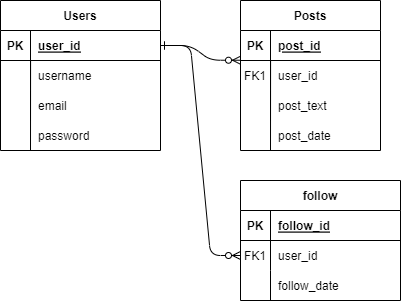

The diagram above was exported from draw.io. Its source (the exported page's mxGraphModel, read from the mxfile embedded in the PNG):
<mxGraphModel dx="868" dy="425" grid="1" gridSize="10" guides="1" tooltips="1" connect="1" arrows="1" fold="1" page="1" pageScale="1" pageWidth="850" pageHeight="1100" math="0" shadow="0" extFonts="Permanent Marker^https://fonts.googleapis.com/css?family=Permanent+Marker">
  <root>
    <mxCell id="0" />
    <mxCell id="1" parent="0" />
    <mxCell id="C-vyLk0tnHw3VtMMgP7b-1" value="" style="edgeStyle=entityRelationEdgeStyle;endArrow=ERzeroToMany;startArrow=ERone;endFill=1;startFill=0;entryX=0;entryY=0.991;entryDx=0;entryDy=0;entryPerimeter=0;" parent="1" source="C-vyLk0tnHw3VtMMgP7b-24" target="C-vyLk0tnHw3VtMMgP7b-3" edge="1">
      <mxGeometry width="100" height="100" relative="1" as="geometry">
        <mxPoint x="340" y="720" as="sourcePoint" />
        <mxPoint x="440" y="620" as="targetPoint" />
      </mxGeometry>
    </mxCell>
    <mxCell id="C-vyLk0tnHw3VtMMgP7b-12" value="" style="edgeStyle=entityRelationEdgeStyle;endArrow=ERzeroToMany;startArrow=ERone;endFill=1;startFill=0;exitX=1;exitY=0.5;exitDx=0;exitDy=0;entryX=0;entryY=0.5;entryDx=0;entryDy=0;" parent="1" source="C-vyLk0tnHw3VtMMgP7b-24" target="C-vyLk0tnHw3VtMMgP7b-17" edge="1">
      <mxGeometry width="100" height="100" relative="1" as="geometry">
        <mxPoint x="400" y="180" as="sourcePoint" />
        <mxPoint x="460" y="205" as="targetPoint" />
      </mxGeometry>
    </mxCell>
    <mxCell id="C-vyLk0tnHw3VtMMgP7b-2" value="Posts" style="shape=table;startSize=30;container=1;collapsible=1;childLayout=tableLayout;fixedRows=1;rowLines=0;fontStyle=1;align=center;resizeLast=1;" parent="1" vertex="1">
      <mxGeometry x="450" y="120" width="140" height="150" as="geometry" />
    </mxCell>
    <mxCell id="C-vyLk0tnHw3VtMMgP7b-3" value="" style="shape=partialRectangle;collapsible=0;dropTarget=0;pointerEvents=0;fillColor=none;points=[[0,0.5],[1,0.5]];portConstraint=eastwest;top=0;left=0;right=0;bottom=1;" parent="C-vyLk0tnHw3VtMMgP7b-2" vertex="1">
      <mxGeometry y="30" width="140" height="30" as="geometry" />
    </mxCell>
    <mxCell id="C-vyLk0tnHw3VtMMgP7b-4" value="PK" style="shape=partialRectangle;overflow=hidden;connectable=0;fillColor=none;top=0;left=0;bottom=0;right=0;fontStyle=1;" parent="C-vyLk0tnHw3VtMMgP7b-3" vertex="1">
      <mxGeometry width="30" height="30" as="geometry">
        <mxRectangle width="30" height="30" as="alternateBounds" />
      </mxGeometry>
    </mxCell>
    <mxCell id="C-vyLk0tnHw3VtMMgP7b-5" value="post_id" style="shape=partialRectangle;overflow=hidden;connectable=0;fillColor=none;top=0;left=0;bottom=0;right=0;align=left;spacingLeft=6;fontStyle=5;" parent="C-vyLk0tnHw3VtMMgP7b-3" vertex="1">
      <mxGeometry x="30" width="110" height="30" as="geometry">
        <mxRectangle width="110" height="30" as="alternateBounds" />
      </mxGeometry>
    </mxCell>
    <mxCell id="C-vyLk0tnHw3VtMMgP7b-6" value="" style="shape=partialRectangle;collapsible=0;dropTarget=0;pointerEvents=0;fillColor=none;points=[[0,0.5],[1,0.5]];portConstraint=eastwest;top=0;left=0;right=0;bottom=0;" parent="C-vyLk0tnHw3VtMMgP7b-2" vertex="1">
      <mxGeometry y="60" width="140" height="30" as="geometry" />
    </mxCell>
    <mxCell id="C-vyLk0tnHw3VtMMgP7b-7" value="FK1" style="shape=partialRectangle;overflow=hidden;connectable=0;fillColor=none;top=0;left=0;bottom=0;right=0;" parent="C-vyLk0tnHw3VtMMgP7b-6" vertex="1">
      <mxGeometry width="30" height="30" as="geometry">
        <mxRectangle width="30" height="30" as="alternateBounds" />
      </mxGeometry>
    </mxCell>
    <mxCell id="C-vyLk0tnHw3VtMMgP7b-8" value="user_id " style="shape=partialRectangle;overflow=hidden;connectable=0;fillColor=none;top=0;left=0;bottom=0;right=0;align=left;spacingLeft=6;" parent="C-vyLk0tnHw3VtMMgP7b-6" vertex="1">
      <mxGeometry x="30" width="110" height="30" as="geometry">
        <mxRectangle width="110" height="30" as="alternateBounds" />
      </mxGeometry>
    </mxCell>
    <mxCell id="C-vyLk0tnHw3VtMMgP7b-9" value="" style="shape=partialRectangle;collapsible=0;dropTarget=0;pointerEvents=0;fillColor=none;points=[[0,0.5],[1,0.5]];portConstraint=eastwest;top=0;left=0;right=0;bottom=0;" parent="C-vyLk0tnHw3VtMMgP7b-2" vertex="1">
      <mxGeometry y="90" width="140" height="30" as="geometry" />
    </mxCell>
    <mxCell id="C-vyLk0tnHw3VtMMgP7b-10" value="" style="shape=partialRectangle;overflow=hidden;connectable=0;fillColor=none;top=0;left=0;bottom=0;right=0;" parent="C-vyLk0tnHw3VtMMgP7b-9" vertex="1">
      <mxGeometry width="30" height="30" as="geometry">
        <mxRectangle width="30" height="30" as="alternateBounds" />
      </mxGeometry>
    </mxCell>
    <mxCell id="C-vyLk0tnHw3VtMMgP7b-11" value="post_text" style="shape=partialRectangle;overflow=hidden;connectable=0;fillColor=none;top=0;left=0;bottom=0;right=0;align=left;spacingLeft=6;" parent="C-vyLk0tnHw3VtMMgP7b-9" vertex="1">
      <mxGeometry x="30" width="110" height="30" as="geometry">
        <mxRectangle width="110" height="30" as="alternateBounds" />
      </mxGeometry>
    </mxCell>
    <mxCell id="C-vyLk0tnHw3VtMMgP7b-13" value="follow" style="shape=table;startSize=30;container=1;collapsible=1;childLayout=tableLayout;fixedRows=1;rowLines=0;fontStyle=1;align=center;resizeLast=1;" parent="1" vertex="1">
      <mxGeometry x="450" y="300" width="160" height="120" as="geometry" />
    </mxCell>
    <mxCell id="C-vyLk0tnHw3VtMMgP7b-14" value="" style="shape=partialRectangle;collapsible=0;dropTarget=0;pointerEvents=0;fillColor=none;points=[[0,0.5],[1,0.5]];portConstraint=eastwest;top=0;left=0;right=0;bottom=1;" parent="C-vyLk0tnHw3VtMMgP7b-13" vertex="1">
      <mxGeometry y="30" width="160" height="30" as="geometry" />
    </mxCell>
    <mxCell id="C-vyLk0tnHw3VtMMgP7b-15" value="PK" style="shape=partialRectangle;overflow=hidden;connectable=0;fillColor=none;top=0;left=0;bottom=0;right=0;fontStyle=1;" parent="C-vyLk0tnHw3VtMMgP7b-14" vertex="1">
      <mxGeometry width="30" height="30" as="geometry">
        <mxRectangle width="30" height="30" as="alternateBounds" />
      </mxGeometry>
    </mxCell>
    <mxCell id="C-vyLk0tnHw3VtMMgP7b-16" value="follow_id" style="shape=partialRectangle;overflow=hidden;connectable=0;fillColor=none;top=0;left=0;bottom=0;right=0;align=left;spacingLeft=6;fontStyle=5;" parent="C-vyLk0tnHw3VtMMgP7b-14" vertex="1">
      <mxGeometry x="30" width="130" height="30" as="geometry">
        <mxRectangle width="130" height="30" as="alternateBounds" />
      </mxGeometry>
    </mxCell>
    <mxCell id="C-vyLk0tnHw3VtMMgP7b-17" value="" style="shape=partialRectangle;collapsible=0;dropTarget=0;pointerEvents=0;fillColor=none;points=[[0,0.5],[1,0.5]];portConstraint=eastwest;top=0;left=0;right=0;bottom=0;" parent="C-vyLk0tnHw3VtMMgP7b-13" vertex="1">
      <mxGeometry y="60" width="160" height="30" as="geometry" />
    </mxCell>
    <mxCell id="C-vyLk0tnHw3VtMMgP7b-18" value="FK1" style="shape=partialRectangle;overflow=hidden;connectable=0;fillColor=none;top=0;left=0;bottom=0;right=0;" parent="C-vyLk0tnHw3VtMMgP7b-17" vertex="1">
      <mxGeometry width="30" height="30" as="geometry">
        <mxRectangle width="30" height="30" as="alternateBounds" />
      </mxGeometry>
    </mxCell>
    <mxCell id="C-vyLk0tnHw3VtMMgP7b-19" value="user_id" style="shape=partialRectangle;overflow=hidden;connectable=0;fillColor=none;top=0;left=0;bottom=0;right=0;align=left;spacingLeft=6;" parent="C-vyLk0tnHw3VtMMgP7b-17" vertex="1">
      <mxGeometry x="30" width="130" height="30" as="geometry">
        <mxRectangle width="130" height="30" as="alternateBounds" />
      </mxGeometry>
    </mxCell>
    <mxCell id="C-vyLk0tnHw3VtMMgP7b-20" value="" style="shape=partialRectangle;collapsible=0;dropTarget=0;pointerEvents=0;fillColor=none;points=[[0,0.5],[1,0.5]];portConstraint=eastwest;top=0;left=0;right=0;bottom=0;" parent="C-vyLk0tnHw3VtMMgP7b-13" vertex="1">
      <mxGeometry y="90" width="160" height="30" as="geometry" />
    </mxCell>
    <mxCell id="C-vyLk0tnHw3VtMMgP7b-21" value="" style="shape=partialRectangle;overflow=hidden;connectable=0;fillColor=none;top=0;left=0;bottom=0;right=0;" parent="C-vyLk0tnHw3VtMMgP7b-20" vertex="1">
      <mxGeometry width="30" height="30" as="geometry">
        <mxRectangle width="30" height="30" as="alternateBounds" />
      </mxGeometry>
    </mxCell>
    <mxCell id="C-vyLk0tnHw3VtMMgP7b-22" value="follow_date" style="shape=partialRectangle;overflow=hidden;connectable=0;fillColor=none;top=0;left=0;bottom=0;right=0;align=left;spacingLeft=6;" parent="C-vyLk0tnHw3VtMMgP7b-20" vertex="1">
      <mxGeometry x="30" width="130" height="30" as="geometry">
        <mxRectangle width="130" height="30" as="alternateBounds" />
      </mxGeometry>
    </mxCell>
    <mxCell id="C-vyLk0tnHw3VtMMgP7b-23" value="Users" style="shape=table;startSize=30;container=1;collapsible=1;childLayout=tableLayout;fixedRows=1;rowLines=0;fontStyle=1;align=center;resizeLast=1;" parent="1" vertex="1">
      <mxGeometry x="210" y="120" width="160" height="150" as="geometry" />
    </mxCell>
    <mxCell id="C-vyLk0tnHw3VtMMgP7b-24" value="" style="shape=partialRectangle;collapsible=0;dropTarget=0;pointerEvents=0;fillColor=none;points=[[0,0.5],[1,0.5]];portConstraint=eastwest;top=0;left=0;right=0;bottom=1;" parent="C-vyLk0tnHw3VtMMgP7b-23" vertex="1">
      <mxGeometry y="30" width="160" height="30" as="geometry" />
    </mxCell>
    <mxCell id="C-vyLk0tnHw3VtMMgP7b-25" value="PK" style="shape=partialRectangle;overflow=hidden;connectable=0;fillColor=none;top=0;left=0;bottom=0;right=0;fontStyle=1;" parent="C-vyLk0tnHw3VtMMgP7b-24" vertex="1">
      <mxGeometry width="30" height="30" as="geometry">
        <mxRectangle width="30" height="30" as="alternateBounds" />
      </mxGeometry>
    </mxCell>
    <mxCell id="C-vyLk0tnHw3VtMMgP7b-26" value="user_id" style="shape=partialRectangle;overflow=hidden;connectable=0;fillColor=none;top=0;left=0;bottom=0;right=0;align=left;spacingLeft=6;fontStyle=5;" parent="C-vyLk0tnHw3VtMMgP7b-24" vertex="1">
      <mxGeometry x="30" width="130" height="30" as="geometry">
        <mxRectangle width="130" height="30" as="alternateBounds" />
      </mxGeometry>
    </mxCell>
    <mxCell id="KmbXOqg3bT2AdEBEXlJT-3" value="" style="shape=partialRectangle;collapsible=0;dropTarget=0;pointerEvents=0;fillColor=none;points=[[0,0.5],[1,0.5]];portConstraint=eastwest;top=0;left=0;right=0;bottom=0;" parent="C-vyLk0tnHw3VtMMgP7b-23" vertex="1">
      <mxGeometry y="60" width="160" height="30" as="geometry" />
    </mxCell>
    <mxCell id="KmbXOqg3bT2AdEBEXlJT-4" value="" style="shape=partialRectangle;overflow=hidden;connectable=0;fillColor=none;top=0;left=0;bottom=0;right=0;" parent="KmbXOqg3bT2AdEBEXlJT-3" vertex="1">
      <mxGeometry width="30" height="30" as="geometry">
        <mxRectangle width="30" height="30" as="alternateBounds" />
      </mxGeometry>
    </mxCell>
    <mxCell id="KmbXOqg3bT2AdEBEXlJT-5" value="username" style="shape=partialRectangle;overflow=hidden;connectable=0;fillColor=none;top=0;left=0;bottom=0;right=0;align=left;spacingLeft=6;" parent="KmbXOqg3bT2AdEBEXlJT-3" vertex="1">
      <mxGeometry x="30" width="130" height="30" as="geometry">
        <mxRectangle width="130" height="30" as="alternateBounds" />
      </mxGeometry>
    </mxCell>
    <mxCell id="C-vyLk0tnHw3VtMMgP7b-27" value="" style="shape=partialRectangle;collapsible=0;dropTarget=0;pointerEvents=0;fillColor=none;points=[[0,0.5],[1,0.5]];portConstraint=eastwest;top=0;left=0;right=0;bottom=0;" parent="C-vyLk0tnHw3VtMMgP7b-23" vertex="1">
      <mxGeometry y="90" width="160" height="30" as="geometry" />
    </mxCell>
    <mxCell id="C-vyLk0tnHw3VtMMgP7b-28" value="" style="shape=partialRectangle;overflow=hidden;connectable=0;fillColor=none;top=0;left=0;bottom=0;right=0;" parent="C-vyLk0tnHw3VtMMgP7b-27" vertex="1">
      <mxGeometry width="30" height="30" as="geometry">
        <mxRectangle width="30" height="30" as="alternateBounds" />
      </mxGeometry>
    </mxCell>
    <mxCell id="C-vyLk0tnHw3VtMMgP7b-29" value="email" style="shape=partialRectangle;overflow=hidden;connectable=0;fillColor=none;top=0;left=0;bottom=0;right=0;align=left;spacingLeft=6;" parent="C-vyLk0tnHw3VtMMgP7b-27" vertex="1">
      <mxGeometry x="30" width="130" height="30" as="geometry">
        <mxRectangle width="130" height="30" as="alternateBounds" />
      </mxGeometry>
    </mxCell>
    <mxCell id="KmbXOqg3bT2AdEBEXlJT-2" value="password" style="shape=partialRectangle;overflow=hidden;connectable=0;fillColor=none;top=0;left=0;bottom=0;right=0;align=left;spacingLeft=6;" parent="1" vertex="1">
      <mxGeometry x="240" y="240" width="150" height="30" as="geometry">
        <mxRectangle width="220" height="30" as="alternateBounds" />
      </mxGeometry>
    </mxCell>
    <mxCell id="KmbXOqg3bT2AdEBEXlJT-7" value="" style="endArrow=none;html=1;rounded=0;entryX=0.188;entryY=0;entryDx=0;entryDy=0;entryPerimeter=0;" parent="1" target="KmbXOqg3bT2AdEBEXlJT-3" edge="1">
      <mxGeometry width="50" height="50" relative="1" as="geometry">
        <mxPoint x="240" y="270" as="sourcePoint" />
        <mxPoint x="450" y="230" as="targetPoint" />
      </mxGeometry>
    </mxCell>
    <mxCell id="KmbXOqg3bT2AdEBEXlJT-8" value="post_date " style="shape=partialRectangle;overflow=hidden;connectable=0;fillColor=none;top=0;left=0;bottom=0;right=0;align=left;spacingLeft=6;" parent="1" vertex="1">
      <mxGeometry x="480" y="240" width="140" height="30" as="geometry">
        <mxRectangle width="140" height="30" as="alternateBounds" />
      </mxGeometry>
    </mxCell>
    <mxCell id="KmbXOqg3bT2AdEBEXlJT-9" value="" style="endArrow=none;html=1;rounded=0;entryX=0.188;entryY=0;entryDx=0;entryDy=0;entryPerimeter=0;" parent="1" edge="1">
      <mxGeometry width="50" height="50" relative="1" as="geometry">
        <mxPoint x="480" y="270" as="sourcePoint" />
        <mxPoint x="480.0799999999999" y="180" as="targetPoint" />
      </mxGeometry>
    </mxCell>
  </root>
</mxGraphModel>